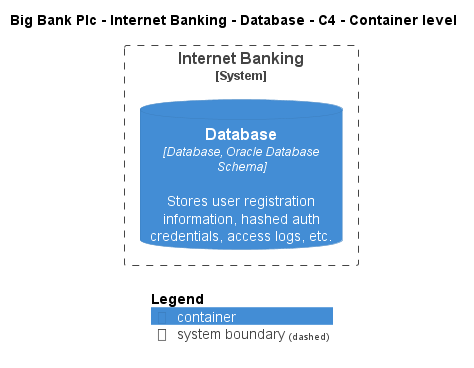

The diagram above was rendered by PlantUML. Its source (embedded in the PNG):
@startuml
!include ..\..\..\..\..\.c4s\C4_Container.puml

AddElementTag("c4interflow:lifecycle:new", $bgColor=green, $fontColor=#ffffff, $borderColor=green, $shadowing="False")
AddElementTag("c4interflow:lifecycle:changed", $bgColor=orange, $fontColor=#ffffff, $borderColor=orange, $shadowing="False")
AddElementTag("c4interflow:lifecycle:removed", $bgColor=red, $fontColor=#ffffff, $borderColor=red, $shadowing="False")

AddRelTag("c4interflow:lifecycle:new", $textColor=green, $lineColor=green)
AddRelTag("c4interflow:lifecycle:changed", $textColor=orange, $lineColor=orange)
AddRelTag("c4interflow:lifecycle:removed", $textColor=red, $lineColor=red)

SHOW_PERSON_PORTRAIT()
LAYOUT_TOP_DOWN()

skinparam linetype polyline

title Big Bank Plc - Internet Banking - Database - C4 - Container level


System_Boundary(BigBankPlc.SoftwareSystems.InternetBanking, "Internet Banking") {
    ContainerDb(BigBankPlc.SoftwareSystems.InternetBanking.Containers.Database, "Database", "Database, Oracle Database Schema", "Stores user registration information, hashed auth credentials, access logs, etc.")
}



SHOW_LEGEND()
@enduml